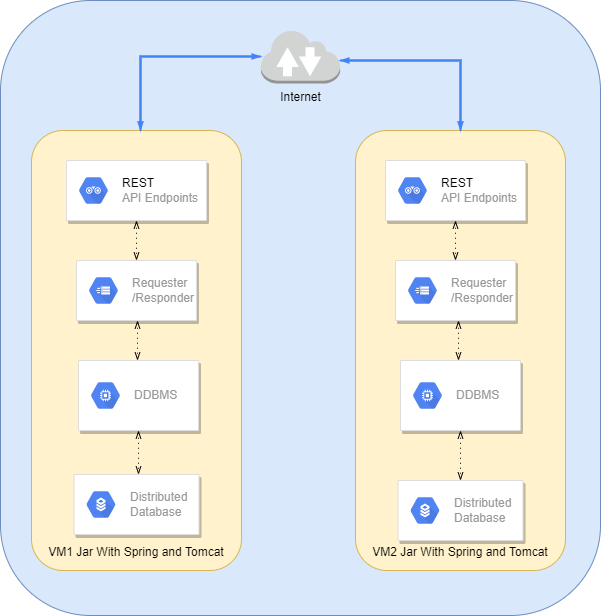

The diagram above was exported from draw.io. Its source (the exported page's mxGraphModel, read from the mxfile embedded in the PNG):
<mxGraphModel dx="1038" dy="539" grid="1" gridSize="10" guides="1" tooltips="1" connect="1" arrows="1" fold="1" page="1" pageScale="1" pageWidth="1169" pageHeight="827" background="none" math="0" shadow="0">
  <root>
    <mxCell id="0" />
    <mxCell id="1" parent="0" />
    <mxCell id="6GZ6GQ9KI4NkgyZEXSbk-1028" value="" style="rounded=1;whiteSpace=wrap;html=1;fillColor=#dae8fc;strokeColor=#6c8ebf;" vertex="1" parent="1">
      <mxGeometry x="230" y="160" width="600" height="615" as="geometry" />
    </mxCell>
    <mxCell id="6GZ6GQ9KI4NkgyZEXSbk-1020" value="&lt;br&gt;&lt;br&gt;&lt;br&gt;&lt;br&gt;&lt;br&gt;&lt;br&gt;&lt;br&gt;&lt;br&gt;&lt;br&gt;&lt;br&gt;&lt;br&gt;&lt;br&gt;&lt;br&gt;&lt;br&gt;&lt;br&gt;&lt;br&gt;&lt;br&gt;&lt;br&gt;&lt;br&gt;&lt;br&gt;&lt;br&gt;&lt;br&gt;&lt;br&gt;&lt;br&gt;&lt;br&gt;&lt;br&gt;&lt;br&gt;&lt;br&gt;&lt;span&gt;VM2 Jar With Spring and Tomcat&lt;/span&gt;" style="rounded=1;whiteSpace=wrap;html=1;fillColor=#fff2cc;strokeColor=#d6b656;" vertex="1" parent="1">
      <mxGeometry x="585" y="290" width="210" height="440" as="geometry" />
    </mxCell>
    <mxCell id="6GZ6GQ9KI4NkgyZEXSbk-1019" value="&lt;br&gt;&lt;br&gt;&lt;br&gt;&lt;br&gt;&lt;br&gt;&lt;br&gt;&lt;br&gt;&lt;br&gt;&lt;br&gt;&lt;br&gt;&lt;br&gt;&lt;br&gt;&lt;br&gt;&lt;br&gt;&lt;br&gt;&lt;br&gt;&lt;br&gt;&lt;br&gt;&lt;br&gt;&lt;br&gt;&lt;br&gt;&lt;br&gt;&lt;br&gt;&lt;br&gt;&lt;br&gt;&lt;br&gt;&lt;br&gt;&lt;br&gt;VM1 Jar With Spring and Tomcat" style="rounded=1;whiteSpace=wrap;html=1;fillColor=#fff2cc;strokeColor=#d6b656;" vertex="1" parent="1">
      <mxGeometry x="261" y="290" width="210" height="440" as="geometry" />
    </mxCell>
    <mxCell id="6GZ6GQ9KI4NkgyZEXSbk-1003" value="" style="strokeColor=#dddddd;shadow=1;strokeWidth=1;rounded=1;absoluteArcSize=1;arcSize=2;" vertex="1" parent="1">
      <mxGeometry x="308" y="520" width="120" height="70" as="geometry" />
    </mxCell>
    <mxCell id="6GZ6GQ9KI4NkgyZEXSbk-1004" value="DDBMS" style="sketch=0;dashed=0;connectable=0;html=1;fillColor=#5184F3;strokeColor=none;shape=mxgraph.gcp2.hexIcon;prIcon=compute_engine;part=1;labelPosition=right;verticalLabelPosition=middle;align=left;verticalAlign=middle;spacingLeft=5;fontColor=#999999;fontSize=12;" vertex="1" parent="6GZ6GQ9KI4NkgyZEXSbk-1003">
      <mxGeometry y="0.5" width="44" height="39" relative="1" as="geometry">
        <mxPoint x="5" y="-19.5" as="offset" />
      </mxGeometry>
    </mxCell>
    <mxCell id="6GZ6GQ9KI4NkgyZEXSbk-1005" value="" style="strokeColor=#dddddd;shadow=1;strokeWidth=1;rounded=1;absoluteArcSize=1;arcSize=2;" vertex="1" parent="1">
      <mxGeometry x="630" y="520" width="120" height="70" as="geometry" />
    </mxCell>
    <mxCell id="6GZ6GQ9KI4NkgyZEXSbk-1006" value="DDBMS" style="sketch=0;dashed=0;connectable=0;html=1;fillColor=#5184F3;strokeColor=none;shape=mxgraph.gcp2.hexIcon;prIcon=compute_engine;part=1;labelPosition=right;verticalLabelPosition=middle;align=left;verticalAlign=middle;spacingLeft=5;fontColor=#999999;fontSize=12;" vertex="1" parent="6GZ6GQ9KI4NkgyZEXSbk-1005">
      <mxGeometry y="0.5" width="44" height="39" relative="1" as="geometry">
        <mxPoint x="5" y="-19.5" as="offset" />
      </mxGeometry>
    </mxCell>
    <mxCell id="6GZ6GQ9KI4NkgyZEXSbk-1007" value="" style="strokeColor=#dddddd;shadow=1;strokeWidth=1;rounded=1;absoluteArcSize=1;arcSize=2;" vertex="1" parent="1">
      <mxGeometry x="306" y="420" width="120" height="60" as="geometry" />
    </mxCell>
    <mxCell id="6GZ6GQ9KI4NkgyZEXSbk-1008" value="Requester&lt;br&gt;/Responder" style="sketch=0;dashed=0;connectable=0;html=1;fillColor=#5184F3;strokeColor=none;shape=mxgraph.gcp2.hexIcon;prIcon=transfer_appliance;part=1;labelPosition=right;verticalLabelPosition=middle;align=left;verticalAlign=middle;spacingLeft=5;fontColor=#999999;fontSize=12;" vertex="1" parent="6GZ6GQ9KI4NkgyZEXSbk-1007">
      <mxGeometry y="0.5" width="44" height="39" relative="1" as="geometry">
        <mxPoint x="5" y="-19.5" as="offset" />
      </mxGeometry>
    </mxCell>
    <mxCell id="6GZ6GQ9KI4NkgyZEXSbk-1009" value="" style="strokeColor=#dddddd;shadow=1;strokeWidth=1;rounded=1;absoluteArcSize=1;arcSize=2;" vertex="1" parent="1">
      <mxGeometry x="625" y="420" width="120" height="60" as="geometry" />
    </mxCell>
    <mxCell id="6GZ6GQ9KI4NkgyZEXSbk-1010" value="Requester&lt;br&gt;/Responder" style="sketch=0;dashed=0;connectable=0;html=1;fillColor=#5184F3;strokeColor=none;shape=mxgraph.gcp2.hexIcon;prIcon=transfer_appliance;part=1;labelPosition=right;verticalLabelPosition=middle;align=left;verticalAlign=middle;spacingLeft=5;fontColor=#999999;fontSize=12;" vertex="1" parent="6GZ6GQ9KI4NkgyZEXSbk-1009">
      <mxGeometry y="0.5" width="44" height="39" relative="1" as="geometry">
        <mxPoint x="5" y="-19.5" as="offset" />
      </mxGeometry>
    </mxCell>
    <mxCell id="6GZ6GQ9KI4NkgyZEXSbk-1011" value="" style="strokeColor=#dddddd;shadow=1;strokeWidth=1;rounded=1;absoluteArcSize=1;arcSize=2;" vertex="1" parent="1">
      <mxGeometry x="303.5" y="634" width="125" height="60" as="geometry" />
    </mxCell>
    <mxCell id="6GZ6GQ9KI4NkgyZEXSbk-1012" value="Distributed&lt;br&gt;Database" style="sketch=0;dashed=0;connectable=0;html=1;fillColor=#5184F3;strokeColor=none;shape=mxgraph.gcp2.hexIcon;prIcon=cloud_sql;part=1;labelPosition=right;verticalLabelPosition=middle;align=left;verticalAlign=middle;spacingLeft=5;fontColor=#999999;fontSize=12;" vertex="1" parent="6GZ6GQ9KI4NkgyZEXSbk-1011">
      <mxGeometry y="0.5" width="44" height="39" relative="1" as="geometry">
        <mxPoint x="5" y="-19.5" as="offset" />
      </mxGeometry>
    </mxCell>
    <mxCell id="6GZ6GQ9KI4NkgyZEXSbk-1013" value="" style="strokeColor=#dddddd;shadow=1;strokeWidth=1;rounded=1;absoluteArcSize=1;arcSize=2;" vertex="1" parent="1">
      <mxGeometry x="627.5" y="640" width="125" height="60" as="geometry" />
    </mxCell>
    <mxCell id="6GZ6GQ9KI4NkgyZEXSbk-1014" value="Distributed&lt;br&gt;Database" style="sketch=0;dashed=0;connectable=0;html=1;fillColor=#5184F3;strokeColor=none;shape=mxgraph.gcp2.hexIcon;prIcon=cloud_sql;part=1;labelPosition=right;verticalLabelPosition=middle;align=left;verticalAlign=middle;spacingLeft=5;fontColor=#999999;fontSize=12;" vertex="1" parent="6GZ6GQ9KI4NkgyZEXSbk-1013">
      <mxGeometry y="0.5" width="44" height="39" relative="1" as="geometry">
        <mxPoint x="5" y="-19.5" as="offset" />
      </mxGeometry>
    </mxCell>
    <mxCell id="6GZ6GQ9KI4NkgyZEXSbk-1015" value="" style="strokeColor=#dddddd;shadow=1;strokeWidth=1;rounded=1;absoluteArcSize=1;arcSize=2;" vertex="1" parent="1">
      <mxGeometry x="296" y="320" width="140" height="60" as="geometry" />
    </mxCell>
    <mxCell id="6GZ6GQ9KI4NkgyZEXSbk-1016" value="&lt;font color=&quot;#000000&quot;&gt;REST&lt;/font&gt;&lt;br&gt;API Endpoints" style="sketch=0;dashed=0;connectable=0;html=1;fillColor=#5184F3;strokeColor=none;shape=mxgraph.gcp2.hexIcon;prIcon=api_analytics;part=1;labelPosition=right;verticalLabelPosition=middle;align=left;verticalAlign=middle;spacingLeft=5;fontColor=#999999;fontSize=12;" vertex="1" parent="6GZ6GQ9KI4NkgyZEXSbk-1015">
      <mxGeometry y="0.5" width="44" height="39" relative="1" as="geometry">
        <mxPoint x="5" y="-19.5" as="offset" />
      </mxGeometry>
    </mxCell>
    <mxCell id="6GZ6GQ9KI4NkgyZEXSbk-1017" value="" style="strokeColor=#dddddd;shadow=1;strokeWidth=1;rounded=1;absoluteArcSize=1;arcSize=2;" vertex="1" parent="1">
      <mxGeometry x="615" y="320" width="140" height="60" as="geometry" />
    </mxCell>
    <mxCell id="6GZ6GQ9KI4NkgyZEXSbk-1018" value="&lt;font color=&quot;#000000&quot;&gt;REST&lt;/font&gt;&lt;br&gt;API Endpoints" style="sketch=0;dashed=0;connectable=0;html=1;fillColor=#5184F3;strokeColor=none;shape=mxgraph.gcp2.hexIcon;prIcon=api_analytics;part=1;labelPosition=right;verticalLabelPosition=middle;align=left;verticalAlign=middle;spacingLeft=5;fontColor=#999999;fontSize=12;" vertex="1" parent="6GZ6GQ9KI4NkgyZEXSbk-1017">
      <mxGeometry y="0.5" width="44" height="39" relative="1" as="geometry">
        <mxPoint x="5" y="-19.5" as="offset" />
      </mxGeometry>
    </mxCell>
    <mxCell id="6GZ6GQ9KI4NkgyZEXSbk-1022" value="" style="edgeStyle=elbowEdgeStyle;fontSize=12;html=1;endFill=0;startFill=0;endSize=6;startSize=6;dashed=1;dashPattern=1 4;endArrow=openThin;startArrow=openThin;rounded=0;strokeColor=#000000;" edge="1" parent="1" source="6GZ6GQ9KI4NkgyZEXSbk-1003" target="6GZ6GQ9KI4NkgyZEXSbk-1011">
      <mxGeometry width="160" relative="1" as="geometry">
        <mxPoint x="450" y="580" as="sourcePoint" />
        <mxPoint x="610" y="580" as="targetPoint" />
      </mxGeometry>
    </mxCell>
    <mxCell id="6GZ6GQ9KI4NkgyZEXSbk-1023" value="" style="edgeStyle=elbowEdgeStyle;fontSize=12;html=1;endFill=0;startFill=0;endSize=6;startSize=6;dashed=1;dashPattern=1 4;endArrow=openThin;startArrow=openThin;rounded=0;strokeColor=#000000;" edge="1" parent="1" source="6GZ6GQ9KI4NkgyZEXSbk-1005" target="6GZ6GQ9KI4NkgyZEXSbk-1013">
      <mxGeometry width="160" relative="1" as="geometry">
        <mxPoint x="376" y="590" as="sourcePoint" />
        <mxPoint x="376" y="644" as="targetPoint" />
      </mxGeometry>
    </mxCell>
    <mxCell id="6GZ6GQ9KI4NkgyZEXSbk-1024" value="" style="edgeStyle=elbowEdgeStyle;fontSize=12;html=1;endFill=0;startFill=0;endSize=6;startSize=6;dashed=1;dashPattern=1 4;endArrow=openThin;startArrow=openThin;rounded=0;strokeColor=#000000;" edge="1" parent="1" source="6GZ6GQ9KI4NkgyZEXSbk-1009" target="6GZ6GQ9KI4NkgyZEXSbk-1005">
      <mxGeometry width="160" relative="1" as="geometry">
        <mxPoint x="386" y="600" as="sourcePoint" />
        <mxPoint x="386" y="654" as="targetPoint" />
      </mxGeometry>
    </mxCell>
    <mxCell id="6GZ6GQ9KI4NkgyZEXSbk-1025" value="" style="edgeStyle=elbowEdgeStyle;fontSize=12;html=1;endFill=0;startFill=0;endSize=6;startSize=6;dashed=1;dashPattern=1 4;endArrow=openThin;startArrow=openThin;rounded=0;strokeColor=#000000;" edge="1" parent="1" source="6GZ6GQ9KI4NkgyZEXSbk-1017" target="6GZ6GQ9KI4NkgyZEXSbk-1009">
      <mxGeometry width="160" relative="1" as="geometry">
        <mxPoint x="396" y="610" as="sourcePoint" />
        <mxPoint x="396" y="664" as="targetPoint" />
      </mxGeometry>
    </mxCell>
    <mxCell id="6GZ6GQ9KI4NkgyZEXSbk-1026" value="" style="edgeStyle=elbowEdgeStyle;fontSize=12;html=1;endFill=0;startFill=0;endSize=6;startSize=6;dashed=1;dashPattern=1 4;endArrow=openThin;startArrow=openThin;rounded=0;strokeColor=#000000;" edge="1" parent="1" source="6GZ6GQ9KI4NkgyZEXSbk-1007" target="6GZ6GQ9KI4NkgyZEXSbk-1003">
      <mxGeometry width="160" relative="1" as="geometry">
        <mxPoint x="406" y="620" as="sourcePoint" />
        <mxPoint x="406" y="674" as="targetPoint" />
      </mxGeometry>
    </mxCell>
    <mxCell id="6GZ6GQ9KI4NkgyZEXSbk-1027" value="" style="edgeStyle=elbowEdgeStyle;fontSize=12;html=1;endFill=0;startFill=0;endSize=6;startSize=6;dashed=1;dashPattern=1 4;endArrow=openThin;startArrow=openThin;rounded=0;strokeColor=#000000;" edge="1" parent="1" source="6GZ6GQ9KI4NkgyZEXSbk-1015" target="6GZ6GQ9KI4NkgyZEXSbk-1007">
      <mxGeometry width="160" relative="1" as="geometry">
        <mxPoint x="416" y="630" as="sourcePoint" />
        <mxPoint x="416" y="684" as="targetPoint" />
      </mxGeometry>
    </mxCell>
    <mxCell id="6GZ6GQ9KI4NkgyZEXSbk-1029" value="Internet" style="outlineConnect=0;dashed=0;verticalLabelPosition=bottom;verticalAlign=top;align=center;html=1;shape=mxgraph.aws3.internet_2;fillColor=#D2D3D3;gradientColor=none;" vertex="1" parent="1">
      <mxGeometry x="490.25" y="189" width="79.5" height="54" as="geometry" />
    </mxCell>
    <mxCell id="6GZ6GQ9KI4NkgyZEXSbk-1030" value="" style="edgeStyle=orthogonalEdgeStyle;fontSize=12;html=1;endArrow=blockThin;endFill=1;rounded=0;strokeWidth=2;endSize=4;startSize=4;dashed=0;strokeColor=#4284F3;" edge="1" parent="1" source="6GZ6GQ9KI4NkgyZEXSbk-1019" target="6GZ6GQ9KI4NkgyZEXSbk-1029">
      <mxGeometry width="100" relative="1" as="geometry">
        <mxPoint x="480" y="310" as="sourcePoint" />
        <mxPoint x="580" y="310" as="targetPoint" />
        <Array as="points">
          <mxPoint x="370" y="216" />
        </Array>
      </mxGeometry>
    </mxCell>
    <mxCell id="6GZ6GQ9KI4NkgyZEXSbk-1031" value="" style="edgeStyle=orthogonalEdgeStyle;fontSize=12;html=1;endArrow=blockThin;endFill=1;rounded=0;strokeWidth=2;endSize=4;startSize=4;dashed=0;strokeColor=#4284F3;" edge="1" parent="1" source="6GZ6GQ9KI4NkgyZEXSbk-1020" target="6GZ6GQ9KI4NkgyZEXSbk-1029">
      <mxGeometry width="100" relative="1" as="geometry">
        <mxPoint x="380" y="300" as="sourcePoint" />
        <mxPoint x="490" y="177" as="targetPoint" />
        <Array as="points">
          <mxPoint x="690" y="220" />
        </Array>
      </mxGeometry>
    </mxCell>
    <mxCell id="6GZ6GQ9KI4NkgyZEXSbk-1032" value="" style="edgeStyle=orthogonalEdgeStyle;fontSize=12;html=1;endArrow=blockThin;endFill=1;rounded=0;strokeWidth=2;endSize=4;startSize=4;dashed=0;strokeColor=#4284F3;" edge="1" parent="1" source="6GZ6GQ9KI4NkgyZEXSbk-1029" target="6GZ6GQ9KI4NkgyZEXSbk-1020">
      <mxGeometry width="100" relative="1" as="geometry">
        <mxPoint x="700" y="300" as="sourcePoint" />
        <mxPoint x="579.75" y="180" as="targetPoint" />
        <Array as="points">
          <mxPoint x="690" y="220" />
        </Array>
      </mxGeometry>
    </mxCell>
    <mxCell id="6GZ6GQ9KI4NkgyZEXSbk-1033" value="" style="edgeStyle=orthogonalEdgeStyle;fontSize=12;html=1;endArrow=blockThin;endFill=1;rounded=0;strokeWidth=2;endSize=4;startSize=4;dashed=0;strokeColor=#4284F3;" edge="1" parent="1" source="6GZ6GQ9KI4NkgyZEXSbk-1029" target="6GZ6GQ9KI4NkgyZEXSbk-1019">
      <mxGeometry width="100" relative="1" as="geometry">
        <mxPoint x="710" y="310" as="sourcePoint" />
        <mxPoint x="589.75" y="190" as="targetPoint" />
        <Array as="points">
          <mxPoint x="370" y="216" />
        </Array>
      </mxGeometry>
    </mxCell>
  </root>
</mxGraphModel>